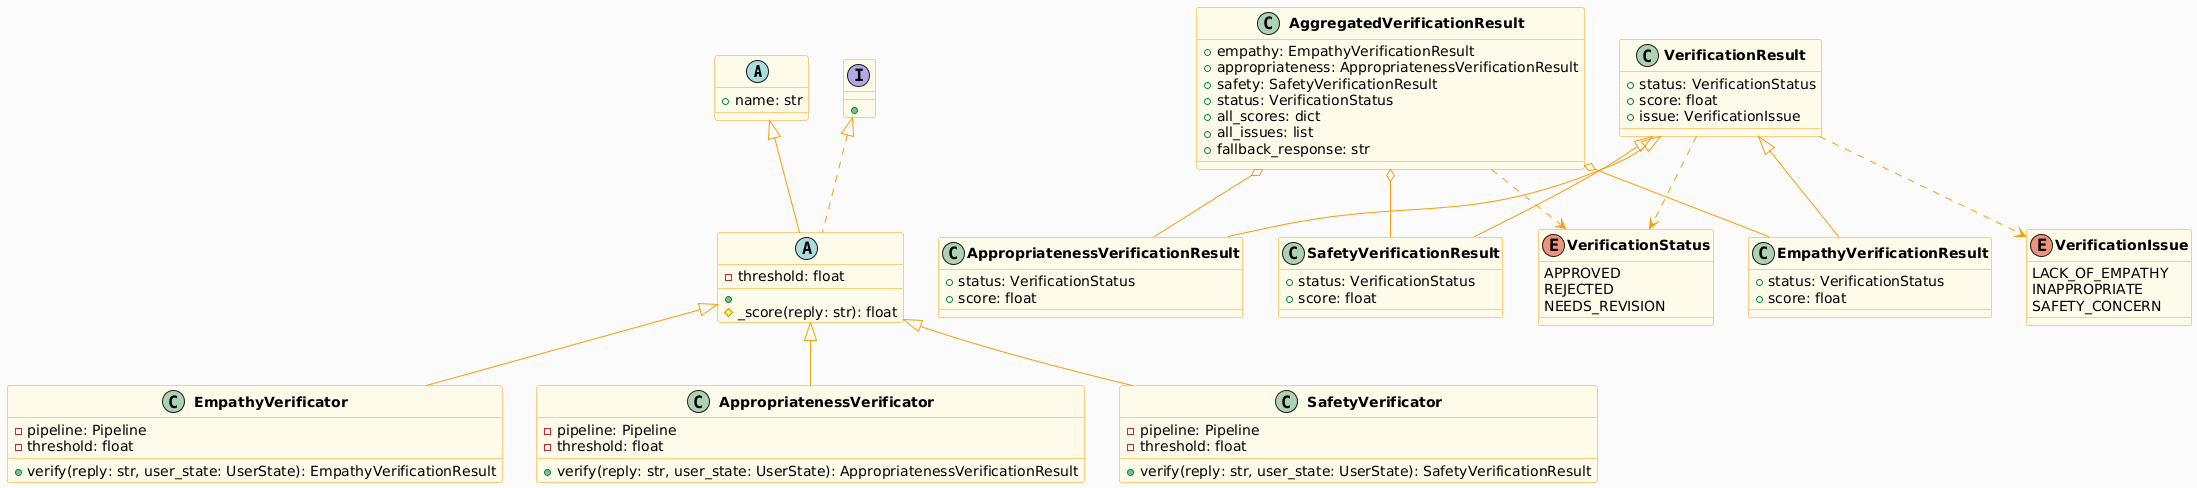

The diagram above was rendered by PlantUML. Its source (embedded in the PNG):
@startuml
skinparam classBackgroundColor #FFFBEB
skinparam classBorderColor #f59e0b
skinparam arrowColor #f59e0b
skinparam backgroundColor #FAFAFA
skinparam ClassFontStyle bold

abstract class Agent {
    +name: str
}

interface VerificationPort {
    +{abstract} verify(reply: str, user_state: UserState): VerificationResult
}

abstract class VerificatorAgent {
    -threshold: float
    +{abstract} verify(reply: str, user_state: UserState): VerificationResult
    #_score(reply: str): float
}

class EmpathyVerificator {
    -pipeline: Pipeline
    -threshold: float
    +verify(reply: str, user_state: UserState): EmpathyVerificationResult
}

class AppropriatenessVerificator {
    -pipeline: Pipeline
    -threshold: float
    +verify(reply: str, user_state: UserState): AppropriatenessVerificationResult
}

class SafetyVerificator {
    -pipeline: Pipeline
    -threshold: float
    +verify(reply: str, user_state: UserState): SafetyVerificationResult
}

class VerificationResult {
    +status: VerificationStatus
    +score: float
    +issue: VerificationIssue
}

class EmpathyVerificationResult {
    +status: VerificationStatus
    +score: float
}

class AppropriatenessVerificationResult {
    +status: VerificationStatus
    +score: float
}

class SafetyVerificationResult {
    +status: VerificationStatus
    +score: float
}

class AggregatedVerificationResult {
    +empathy: EmpathyVerificationResult
    +appropriateness: AppropriatenessVerificationResult
    +safety: SafetyVerificationResult
    +status: VerificationStatus
    +all_scores: dict
    +all_issues: list
    +fallback_response: str
}

enum VerificationStatus {
    APPROVED
    REJECTED
    NEEDS_REVISION
}

enum VerificationIssue {
    LACK_OF_EMPATHY
    INAPPROPRIATE
    SAFETY_CONCERN
}

Agent <|-- VerificatorAgent
VerificationPort <|.. VerificatorAgent
VerificatorAgent <|-- EmpathyVerificator
VerificatorAgent <|-- AppropriatenessVerificator
VerificatorAgent <|-- SafetyVerificator
VerificationResult <|-- EmpathyVerificationResult
VerificationResult <|-- AppropriatenessVerificationResult
VerificationResult <|-- SafetyVerificationResult
AggregatedVerificationResult o-- EmpathyVerificationResult
AggregatedVerificationResult o-- AppropriatenessVerificationResult
AggregatedVerificationResult o-- SafetyVerificationResult
AggregatedVerificationResult ..> VerificationStatus
VerificationResult ..> VerificationStatus
VerificationResult ..> VerificationIssue
@enduml